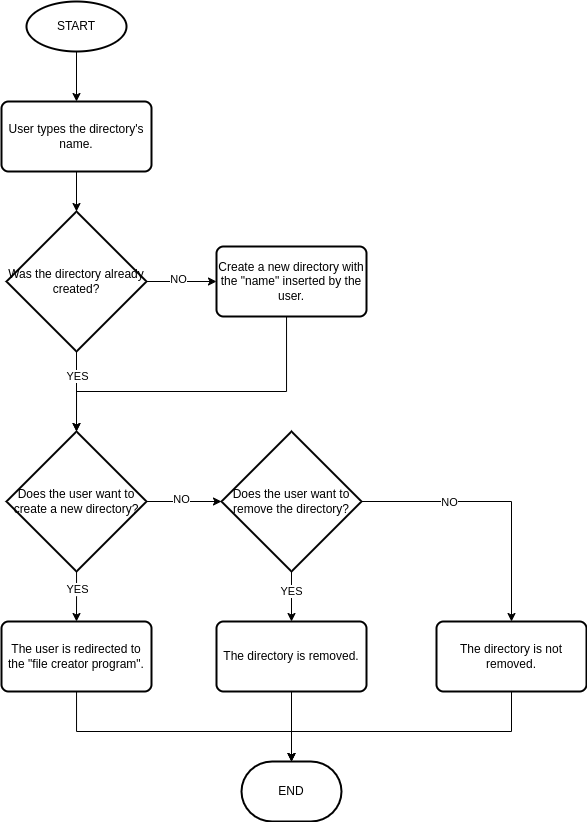

The diagram above was exported from draw.io. Its source (the exported page's mxGraphModel, read from the mxfile embedded in the PNG):
<mxGraphModel dx="1339" dy="638" grid="1" gridSize="10" guides="1" tooltips="1" connect="1" arrows="1" fold="1" page="1" pageScale="1" pageWidth="827" pageHeight="1169" math="0" shadow="0">
  <root>
    <mxCell id="WIyWlLk6GJQsqaUBKTNV-0" />
    <mxCell id="WIyWlLk6GJQsqaUBKTNV-1" parent="WIyWlLk6GJQsqaUBKTNV-0" />
    <mxCell id="HwD-z77SoUKLC-eGOKZ4-4" style="edgeStyle=orthogonalEdgeStyle;rounded=0;orthogonalLoop=1;jettySize=auto;html=1;" edge="1" parent="WIyWlLk6GJQsqaUBKTNV-1" source="HwD-z77SoUKLC-eGOKZ4-1" target="HwD-z77SoUKLC-eGOKZ4-3">
      <mxGeometry relative="1" as="geometry" />
    </mxCell>
    <mxCell id="HwD-z77SoUKLC-eGOKZ4-1" value="START" style="strokeWidth=2;html=1;shape=mxgraph.flowchart.start_1;whiteSpace=wrap;" vertex="1" parent="WIyWlLk6GJQsqaUBKTNV-1">
      <mxGeometry x="280" y="30" width="100" height="50" as="geometry" />
    </mxCell>
    <mxCell id="HwD-z77SoUKLC-eGOKZ4-8" style="edgeStyle=orthogonalEdgeStyle;rounded=0;orthogonalLoop=1;jettySize=auto;html=1;exitX=0.5;exitY=1;exitDx=0;exitDy=0;exitPerimeter=0;entryX=0.5;entryY=0;entryDx=0;entryDy=0;entryPerimeter=0;" edge="1" parent="WIyWlLk6GJQsqaUBKTNV-1" source="HwD-z77SoUKLC-eGOKZ4-2" target="HwD-z77SoUKLC-eGOKZ4-10">
      <mxGeometry relative="1" as="geometry">
        <mxPoint x="330" y="420" as="targetPoint" />
      </mxGeometry>
    </mxCell>
    <mxCell id="HwD-z77SoUKLC-eGOKZ4-36" value="YES" style="edgeLabel;html=1;align=center;verticalAlign=middle;resizable=0;points=[];" vertex="1" connectable="0" parent="HwD-z77SoUKLC-eGOKZ4-8">
      <mxGeometry x="-0.39" y="1" relative="1" as="geometry">
        <mxPoint as="offset" />
      </mxGeometry>
    </mxCell>
    <mxCell id="HwD-z77SoUKLC-eGOKZ4-14" style="edgeStyle=orthogonalEdgeStyle;rounded=0;orthogonalLoop=1;jettySize=auto;html=1;entryX=0;entryY=0.5;entryDx=0;entryDy=0;" edge="1" parent="WIyWlLk6GJQsqaUBKTNV-1" source="HwD-z77SoUKLC-eGOKZ4-2" target="HwD-z77SoUKLC-eGOKZ4-9">
      <mxGeometry relative="1" as="geometry" />
    </mxCell>
    <mxCell id="HwD-z77SoUKLC-eGOKZ4-40" value="NO" style="edgeLabel;html=1;align=center;verticalAlign=middle;resizable=0;points=[];" vertex="1" connectable="0" parent="HwD-z77SoUKLC-eGOKZ4-14">
      <mxGeometry x="-0.1029" y="2" relative="1" as="geometry">
        <mxPoint as="offset" />
      </mxGeometry>
    </mxCell>
    <mxCell id="HwD-z77SoUKLC-eGOKZ4-2" value="Was the directory already created?" style="strokeWidth=2;html=1;shape=mxgraph.flowchart.decision;whiteSpace=wrap;" vertex="1" parent="WIyWlLk6GJQsqaUBKTNV-1">
      <mxGeometry x="260" y="240" width="140" height="140" as="geometry" />
    </mxCell>
    <mxCell id="HwD-z77SoUKLC-eGOKZ4-5" style="edgeStyle=orthogonalEdgeStyle;rounded=0;orthogonalLoop=1;jettySize=auto;html=1;entryX=0.5;entryY=0;entryDx=0;entryDy=0;entryPerimeter=0;" edge="1" parent="WIyWlLk6GJQsqaUBKTNV-1" source="HwD-z77SoUKLC-eGOKZ4-3" target="HwD-z77SoUKLC-eGOKZ4-2">
      <mxGeometry relative="1" as="geometry" />
    </mxCell>
    <mxCell id="HwD-z77SoUKLC-eGOKZ4-3" value="User types the directory's name." style="rounded=1;whiteSpace=wrap;html=1;absoluteArcSize=1;arcSize=14;strokeWidth=2;" vertex="1" parent="WIyWlLk6GJQsqaUBKTNV-1">
      <mxGeometry x="255" y="130" width="150" height="70" as="geometry" />
    </mxCell>
    <mxCell id="HwD-z77SoUKLC-eGOKZ4-12" style="edgeStyle=orthogonalEdgeStyle;rounded=0;orthogonalLoop=1;jettySize=auto;html=1;entryX=0.5;entryY=0;entryDx=0;entryDy=0;entryPerimeter=0;" edge="1" parent="WIyWlLk6GJQsqaUBKTNV-1" source="HwD-z77SoUKLC-eGOKZ4-9" target="HwD-z77SoUKLC-eGOKZ4-10">
      <mxGeometry relative="1" as="geometry">
        <Array as="points">
          <mxPoint x="540" y="420" />
        </Array>
      </mxGeometry>
    </mxCell>
    <mxCell id="HwD-z77SoUKLC-eGOKZ4-9" value="Create a new directory&amp;nbsp;with the &quot;name&quot; inserted by the user." style="rounded=1;whiteSpace=wrap;html=1;absoluteArcSize=1;arcSize=14;strokeWidth=2;" vertex="1" parent="WIyWlLk6GJQsqaUBKTNV-1">
      <mxGeometry x="470" y="275" width="150" height="70" as="geometry" />
    </mxCell>
    <mxCell id="HwD-z77SoUKLC-eGOKZ4-18" style="edgeStyle=orthogonalEdgeStyle;rounded=0;orthogonalLoop=1;jettySize=auto;html=1;" edge="1" parent="WIyWlLk6GJQsqaUBKTNV-1" source="HwD-z77SoUKLC-eGOKZ4-10" target="HwD-z77SoUKLC-eGOKZ4-19">
      <mxGeometry relative="1" as="geometry">
        <mxPoint x="470" y="490" as="targetPoint" />
      </mxGeometry>
    </mxCell>
    <mxCell id="HwD-z77SoUKLC-eGOKZ4-20" style="edgeStyle=orthogonalEdgeStyle;rounded=0;orthogonalLoop=1;jettySize=auto;html=1;" edge="1" parent="WIyWlLk6GJQsqaUBKTNV-1" source="HwD-z77SoUKLC-eGOKZ4-10">
      <mxGeometry relative="1" as="geometry">
        <mxPoint x="330" y="650" as="targetPoint" />
      </mxGeometry>
    </mxCell>
    <mxCell id="HwD-z77SoUKLC-eGOKZ4-10" value="Does the user want to create a new directory?" style="strokeWidth=2;html=1;shape=mxgraph.flowchart.decision;whiteSpace=wrap;" vertex="1" parent="WIyWlLk6GJQsqaUBKTNV-1">
      <mxGeometry x="260" y="460" width="140" height="140" as="geometry" />
    </mxCell>
    <mxCell id="HwD-z77SoUKLC-eGOKZ4-23" style="edgeStyle=orthogonalEdgeStyle;rounded=0;orthogonalLoop=1;jettySize=auto;html=1;entryX=0.5;entryY=0;entryDx=0;entryDy=0;" edge="1" parent="WIyWlLk6GJQsqaUBKTNV-1" source="HwD-z77SoUKLC-eGOKZ4-19" target="HwD-z77SoUKLC-eGOKZ4-24">
      <mxGeometry relative="1" as="geometry">
        <mxPoint x="690" y="530" as="targetPoint" />
      </mxGeometry>
    </mxCell>
    <mxCell id="HwD-z77SoUKLC-eGOKZ4-35" value="NO" style="edgeLabel;html=1;align=center;verticalAlign=middle;resizable=0;points=[];" vertex="1" connectable="0" parent="HwD-z77SoUKLC-eGOKZ4-23">
      <mxGeometry x="-0.3452" y="-1" relative="1" as="geometry">
        <mxPoint as="offset" />
      </mxGeometry>
    </mxCell>
    <mxCell id="HwD-z77SoUKLC-eGOKZ4-26" style="edgeStyle=orthogonalEdgeStyle;rounded=0;orthogonalLoop=1;jettySize=auto;html=1;entryX=0.5;entryY=0;entryDx=0;entryDy=0;" edge="1" parent="WIyWlLk6GJQsqaUBKTNV-1" source="HwD-z77SoUKLC-eGOKZ4-19" target="HwD-z77SoUKLC-eGOKZ4-25">
      <mxGeometry relative="1" as="geometry" />
    </mxCell>
    <mxCell id="HwD-z77SoUKLC-eGOKZ4-39" value="YES" style="edgeLabel;html=1;align=center;verticalAlign=middle;resizable=0;points=[];" vertex="1" connectable="0" parent="HwD-z77SoUKLC-eGOKZ4-26">
      <mxGeometry x="-0.056" relative="1" as="geometry">
        <mxPoint y="-4" as="offset" />
      </mxGeometry>
    </mxCell>
    <mxCell id="HwD-z77SoUKLC-eGOKZ4-19" value="Does the user want to remove the directory?" style="strokeWidth=2;html=1;shape=mxgraph.flowchart.decision;whiteSpace=wrap;" vertex="1" parent="WIyWlLk6GJQsqaUBKTNV-1">
      <mxGeometry x="475" y="460" width="140" height="140" as="geometry" />
    </mxCell>
    <mxCell id="HwD-z77SoUKLC-eGOKZ4-28" style="edgeStyle=orthogonalEdgeStyle;rounded=0;orthogonalLoop=1;jettySize=auto;html=1;" edge="1" parent="WIyWlLk6GJQsqaUBKTNV-1" source="HwD-z77SoUKLC-eGOKZ4-21" target="HwD-z77SoUKLC-eGOKZ4-27">
      <mxGeometry relative="1" as="geometry">
        <Array as="points">
          <mxPoint x="330" y="760" />
          <mxPoint x="545" y="760" />
        </Array>
      </mxGeometry>
    </mxCell>
    <mxCell id="HwD-z77SoUKLC-eGOKZ4-21" value="The user is redirected to the &quot;file creator program&quot;." style="rounded=1;whiteSpace=wrap;html=1;absoluteArcSize=1;arcSize=14;strokeWidth=2;" vertex="1" parent="WIyWlLk6GJQsqaUBKTNV-1">
      <mxGeometry x="255" y="650" width="150" height="70" as="geometry" />
    </mxCell>
    <mxCell id="HwD-z77SoUKLC-eGOKZ4-22" style="edgeStyle=orthogonalEdgeStyle;rounded=0;orthogonalLoop=1;jettySize=auto;html=1;exitX=0.5;exitY=1;exitDx=0;exitDy=0;" edge="1" parent="WIyWlLk6GJQsqaUBKTNV-1" source="HwD-z77SoUKLC-eGOKZ4-21" target="HwD-z77SoUKLC-eGOKZ4-21">
      <mxGeometry relative="1" as="geometry" />
    </mxCell>
    <mxCell id="HwD-z77SoUKLC-eGOKZ4-30" style="edgeStyle=orthogonalEdgeStyle;rounded=0;orthogonalLoop=1;jettySize=auto;html=1;entryX=0.5;entryY=0;entryDx=0;entryDy=0;entryPerimeter=0;" edge="1" parent="WIyWlLk6GJQsqaUBKTNV-1" source="HwD-z77SoUKLC-eGOKZ4-24" target="HwD-z77SoUKLC-eGOKZ4-27">
      <mxGeometry relative="1" as="geometry">
        <Array as="points">
          <mxPoint x="765" y="760" />
          <mxPoint x="545" y="760" />
        </Array>
      </mxGeometry>
    </mxCell>
    <mxCell id="HwD-z77SoUKLC-eGOKZ4-24" value="The directory&amp;nbsp;is not removed." style="rounded=1;whiteSpace=wrap;html=1;absoluteArcSize=1;arcSize=14;strokeWidth=2;" vertex="1" parent="WIyWlLk6GJQsqaUBKTNV-1">
      <mxGeometry x="690" y="650" width="150" height="70" as="geometry" />
    </mxCell>
    <mxCell id="HwD-z77SoUKLC-eGOKZ4-29" style="edgeStyle=orthogonalEdgeStyle;rounded=0;orthogonalLoop=1;jettySize=auto;html=1;entryX=0.5;entryY=0;entryDx=0;entryDy=0;entryPerimeter=0;" edge="1" parent="WIyWlLk6GJQsqaUBKTNV-1" source="HwD-z77SoUKLC-eGOKZ4-25" target="HwD-z77SoUKLC-eGOKZ4-27">
      <mxGeometry relative="1" as="geometry" />
    </mxCell>
    <mxCell id="HwD-z77SoUKLC-eGOKZ4-25" value="The directory&amp;nbsp;is removed." style="rounded=1;whiteSpace=wrap;html=1;absoluteArcSize=1;arcSize=14;strokeWidth=2;" vertex="1" parent="WIyWlLk6GJQsqaUBKTNV-1">
      <mxGeometry x="470" y="650" width="150" height="70" as="geometry" />
    </mxCell>
    <mxCell id="HwD-z77SoUKLC-eGOKZ4-27" value="END" style="strokeWidth=2;html=1;shape=mxgraph.flowchart.terminator;whiteSpace=wrap;" vertex="1" parent="WIyWlLk6GJQsqaUBKTNV-1">
      <mxGeometry x="495" y="790" width="100" height="60" as="geometry" />
    </mxCell>
    <mxCell id="HwD-z77SoUKLC-eGOKZ4-33" value="NO" style="edgeLabel;html=1;align=center;verticalAlign=middle;resizable=0;points=[];" vertex="1" connectable="0" parent="WIyWlLk6GJQsqaUBKTNV-1">
      <mxGeometry x="442" y="320" as="geometry">
        <mxPoint x="-7" y="208" as="offset" />
      </mxGeometry>
    </mxCell>
    <mxCell id="HwD-z77SoUKLC-eGOKZ4-37" value="YES" style="edgeLabel;html=1;align=center;verticalAlign=middle;resizable=0;points=[];" vertex="1" connectable="0" parent="WIyWlLk6GJQsqaUBKTNV-1">
      <mxGeometry x="341" y="399.99999999999994" as="geometry">
        <mxPoint x="-10" y="218" as="offset" />
      </mxGeometry>
    </mxCell>
  </root>
</mxGraphModel>